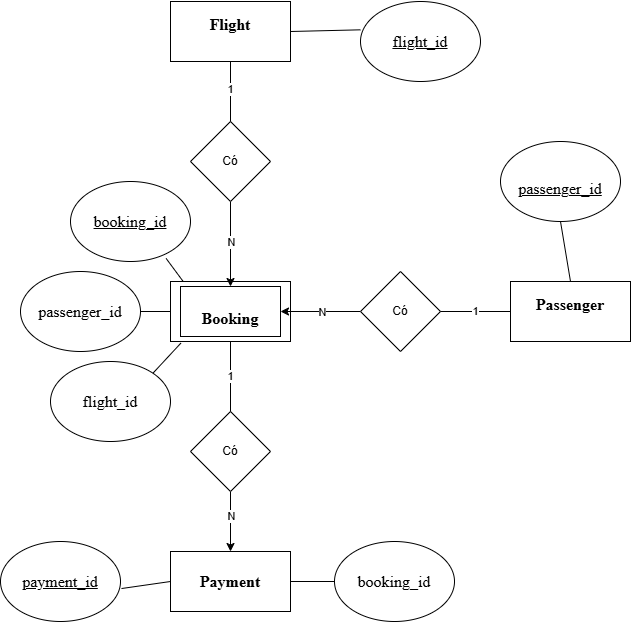

The diagram above was exported from draw.io. Its source (the exported page's mxGraphModel, read from the mxfile embedded in the PNG):
<mxGraphModel dx="1835" dy="1761" grid="1" gridSize="10" guides="1" tooltips="1" connect="1" arrows="1" fold="1" page="1" pageScale="1" pageWidth="827" pageHeight="1169" math="0" shadow="0">
  <root>
    <mxCell id="0" />
    <mxCell id="1" parent="0" />
    <mxCell id="9Y1ye4Jr2yae8Nw6Ks-a-1" value="&#10;&lt;b id=&quot;docs-internal-guid-620cbc90-7fff-6ed4-1e87-44a3c4d04a0b&quot; style=&quot;font-weight:normal;&quot;&gt;&lt;span style=&quot;font-size:12pt;font-family:'Times New Roman',serif;color:#000000;background-color:transparent;font-weight:700;font-style:normal;font-variant:normal;text-decoration:none;vertical-align:baseline;white-space:pre;white-space:pre-wrap;&quot;&gt;Flight&lt;/span&gt;&lt;/b&gt;&#10;&#10;" style="rounded=0;whiteSpace=wrap;html=1;" vertex="1" parent="1">
      <mxGeometry x="130" y="-30" width="120" height="60" as="geometry" />
    </mxCell>
    <mxCell id="9Y1ye4Jr2yae8Nw6Ks-a-2" value="&#10;&lt;b id=&quot;docs-internal-guid-d4c0391d-7fff-0a09-383c-4582f1c94719&quot; style=&quot;font-weight:normal;&quot;&gt;&lt;span style=&quot;font-size:12pt;font-family:'Times New Roman',serif;color:#000000;background-color:transparent;font-weight:700;font-style:normal;font-variant:normal;text-decoration:none;vertical-align:baseline;white-space:pre;white-space:pre-wrap;&quot;&gt;Passenger&lt;/span&gt;&lt;/b&gt;&#10;&#10;" style="rounded=0;whiteSpace=wrap;html=1;" vertex="1" parent="1">
      <mxGeometry x="470" y="250" width="120" height="60" as="geometry" />
    </mxCell>
    <mxCell id="9Y1ye4Jr2yae8Nw6Ks-a-3" value="" style="rounded=0;whiteSpace=wrap;html=1;" vertex="1" parent="1">
      <mxGeometry x="130" y="250" width="120" height="60" as="geometry" />
    </mxCell>
    <mxCell id="9Y1ye4Jr2yae8Nw6Ks-a-4" value="&lt;span id=&quot;docs-internal-guid-296d48f9-7fff-69a0-3e84-e1ba563ed07a&quot;&gt;&lt;span style=&quot;font-size: 12pt; font-family: &amp;quot;Times New Roman&amp;quot;, serif; background-color: transparent; font-weight: 700; font-variant-numeric: normal; font-variant-east-asian: normal; font-variant-alternates: normal; font-variant-position: normal; font-variant-emoji: normal; vertical-align: baseline; white-space-collapse: preserve;&quot;&gt;Payment&lt;/span&gt;&lt;/span&gt;" style="rounded=0;whiteSpace=wrap;html=1;" vertex="1" parent="1">
      <mxGeometry x="130" y="520" width="120" height="60" as="geometry" />
    </mxCell>
    <mxCell id="9Y1ye4Jr2yae8Nw6Ks-a-5" value="&lt;br&gt;&lt;span id=&quot;docs-internal-guid-70c1f38d-7fff-37e8-b1ff-4857f11b2940&quot;&gt;&lt;span style=&quot;font-size: 12pt; font-family: &amp;quot;Times New Roman&amp;quot;, serif; color: rgb(0, 0, 0); background-color: transparent; font-weight: 700; font-variant-numeric: normal; font-variant-east-asian: normal; font-variant-alternates: normal; font-variant-position: normal; font-variant-emoji: normal; vertical-align: baseline; white-space-collapse: preserve;&quot;&gt;Booking&lt;/span&gt;&lt;/span&gt;" style="rounded=0;whiteSpace=wrap;html=1;" vertex="1" parent="1">
      <mxGeometry x="140" y="255" width="100" height="50" as="geometry" />
    </mxCell>
    <mxCell id="9Y1ye4Jr2yae8Nw6Ks-a-29" value="" style="edgeStyle=orthogonalEdgeStyle;rounded=0;orthogonalLoop=1;jettySize=auto;html=1;" edge="1" parent="1" source="9Y1ye4Jr2yae8Nw6Ks-a-6" target="9Y1ye4Jr2yae8Nw6Ks-a-4">
      <mxGeometry relative="1" as="geometry" />
    </mxCell>
    <mxCell id="9Y1ye4Jr2yae8Nw6Ks-a-30" value="N" style="edgeLabel;html=1;align=center;verticalAlign=middle;resizable=0;points=[];" vertex="1" connectable="0" parent="9Y1ye4Jr2yae8Nw6Ks-a-29">
      <mxGeometry x="-0.1889" relative="1" as="geometry">
        <mxPoint as="offset" />
      </mxGeometry>
    </mxCell>
    <mxCell id="9Y1ye4Jr2yae8Nw6Ks-a-6" value="Có" style="rhombus;whiteSpace=wrap;html=1;" vertex="1" parent="1">
      <mxGeometry x="150" y="380" width="80" height="80" as="geometry" />
    </mxCell>
    <mxCell id="9Y1ye4Jr2yae8Nw6Ks-a-14" value="" style="edgeStyle=orthogonalEdgeStyle;rounded=0;orthogonalLoop=1;jettySize=auto;html=1;" edge="1" parent="1" source="9Y1ye4Jr2yae8Nw6Ks-a-7" target="9Y1ye4Jr2yae8Nw6Ks-a-5">
      <mxGeometry relative="1" as="geometry" />
    </mxCell>
    <mxCell id="9Y1ye4Jr2yae8Nw6Ks-a-16" value="N" style="edgeLabel;html=1;align=center;verticalAlign=middle;resizable=0;points=[];" vertex="1" connectable="0" parent="9Y1ye4Jr2yae8Nw6Ks-a-14">
      <mxGeometry x="-0.051" relative="1" as="geometry">
        <mxPoint as="offset" />
      </mxGeometry>
    </mxCell>
    <mxCell id="9Y1ye4Jr2yae8Nw6Ks-a-7" value="Có" style="rhombus;whiteSpace=wrap;html=1;" vertex="1" parent="1">
      <mxGeometry x="150" y="90" width="80" height="80" as="geometry" />
    </mxCell>
    <mxCell id="9Y1ye4Jr2yae8Nw6Ks-a-17" value="" style="edgeStyle=orthogonalEdgeStyle;rounded=0;orthogonalLoop=1;jettySize=auto;html=1;" edge="1" parent="1" source="9Y1ye4Jr2yae8Nw6Ks-a-10" target="9Y1ye4Jr2yae8Nw6Ks-a-5">
      <mxGeometry relative="1" as="geometry" />
    </mxCell>
    <mxCell id="9Y1ye4Jr2yae8Nw6Ks-a-19" value="N" style="edgeLabel;html=1;align=center;verticalAlign=middle;resizable=0;points=[];" vertex="1" connectable="0" parent="9Y1ye4Jr2yae8Nw6Ks-a-17">
      <mxGeometry x="-0.025" relative="1" as="geometry">
        <mxPoint as="offset" />
      </mxGeometry>
    </mxCell>
    <mxCell id="9Y1ye4Jr2yae8Nw6Ks-a-10" value="Có" style="rhombus;whiteSpace=wrap;html=1;" vertex="1" parent="1">
      <mxGeometry x="320" y="240" width="80" height="80" as="geometry" />
    </mxCell>
    <mxCell id="9Y1ye4Jr2yae8Nw6Ks-a-11" value="&lt;span id=&quot;docs-internal-guid-93464750-7fff-cb3f-1963-b91a961a5a11&quot;&gt;&lt;span style=&quot;font-size: 12pt; font-family: &amp;quot;Times New Roman&amp;quot;, serif; background-color: transparent; font-variant-numeric: normal; font-variant-east-asian: normal; font-variant-alternates: normal; font-variant-position: normal; font-variant-emoji: normal; vertical-align: baseline; white-space-collapse: preserve;&quot;&gt;&lt;u&gt;flight_id&lt;/u&gt;&lt;/span&gt;&lt;/span&gt;" style="ellipse;whiteSpace=wrap;html=1;" vertex="1" parent="1">
      <mxGeometry x="320" y="-30" width="120" height="80" as="geometry" />
    </mxCell>
    <mxCell id="9Y1ye4Jr2yae8Nw6Ks-a-12" value="" style="endArrow=none;html=1;rounded=0;exitX=1;exitY=0.5;exitDx=0;exitDy=0;entryX=0;entryY=0.354;entryDx=0;entryDy=0;entryPerimeter=0;" edge="1" parent="1" source="9Y1ye4Jr2yae8Nw6Ks-a-1" target="9Y1ye4Jr2yae8Nw6Ks-a-11">
      <mxGeometry width="50" height="50" relative="1" as="geometry">
        <mxPoint x="390" y="250" as="sourcePoint" />
        <mxPoint x="440" y="200" as="targetPoint" />
      </mxGeometry>
    </mxCell>
    <mxCell id="9Y1ye4Jr2yae8Nw6Ks-a-13" value="" style="endArrow=none;html=1;rounded=0;entryX=0.5;entryY=1;entryDx=0;entryDy=0;exitX=0.5;exitY=0;exitDx=0;exitDy=0;" edge="1" parent="1" source="9Y1ye4Jr2yae8Nw6Ks-a-7" target="9Y1ye4Jr2yae8Nw6Ks-a-1">
      <mxGeometry width="50" height="50" relative="1" as="geometry">
        <mxPoint x="390" y="250" as="sourcePoint" />
        <mxPoint x="440" y="200" as="targetPoint" />
      </mxGeometry>
    </mxCell>
    <mxCell id="9Y1ye4Jr2yae8Nw6Ks-a-15" value="1" style="edgeLabel;html=1;align=center;verticalAlign=middle;resizable=0;points=[];" vertex="1" connectable="0" parent="9Y1ye4Jr2yae8Nw6Ks-a-13">
      <mxGeometry x="0.0889" y="1" relative="1" as="geometry">
        <mxPoint as="offset" />
      </mxGeometry>
    </mxCell>
    <mxCell id="9Y1ye4Jr2yae8Nw6Ks-a-18" value="1" style="endArrow=none;html=1;rounded=0;exitX=1;exitY=0.5;exitDx=0;exitDy=0;entryX=0;entryY=0.5;entryDx=0;entryDy=0;" edge="1" parent="1" source="9Y1ye4Jr2yae8Nw6Ks-a-10" target="9Y1ye4Jr2yae8Nw6Ks-a-2">
      <mxGeometry width="50" height="50" relative="1" as="geometry">
        <mxPoint x="390" y="250" as="sourcePoint" />
        <mxPoint x="440" y="200" as="targetPoint" />
      </mxGeometry>
    </mxCell>
    <mxCell id="9Y1ye4Jr2yae8Nw6Ks-a-20" value="&lt;u&gt;&lt;br&gt;&lt;b id=&quot;docs-internal-guid-05731c63-7fff-911f-81e1-698f96e42786&quot; style=&quot;font-weight:normal;&quot;&gt;&lt;span style=&quot;font-size: 12pt; font-family: &amp;quot;Times New Roman&amp;quot;, serif; color: rgb(0, 0, 0); background-color: transparent; font-weight: 400; font-style: normal; font-variant: normal; vertical-align: baseline; white-space: pre-wrap;&quot;&gt;passenger_id&lt;/span&gt;&lt;/b&gt;&lt;br&gt;&lt;/u&gt;" style="ellipse;whiteSpace=wrap;html=1;" vertex="1" parent="1">
      <mxGeometry x="460" y="110" width="120" height="80" as="geometry" />
    </mxCell>
    <mxCell id="9Y1ye4Jr2yae8Nw6Ks-a-21" value="" style="endArrow=none;html=1;rounded=0;entryX=0.5;entryY=1;entryDx=0;entryDy=0;exitX=0.5;exitY=0;exitDx=0;exitDy=0;" edge="1" parent="1" source="9Y1ye4Jr2yae8Nw6Ks-a-2" target="9Y1ye4Jr2yae8Nw6Ks-a-20">
      <mxGeometry width="50" height="50" relative="1" as="geometry">
        <mxPoint x="390" y="270" as="sourcePoint" />
        <mxPoint x="440" y="220" as="targetPoint" />
      </mxGeometry>
    </mxCell>
    <mxCell id="9Y1ye4Jr2yae8Nw6Ks-a-22" value="&lt;span id=&quot;docs-internal-guid-1f66bd9e-7fff-e0e3-0c0f-719fa1080536&quot;&gt;&lt;span style=&quot;font-size: 12pt; font-family: &amp;quot;Times New Roman&amp;quot;, serif; background-color: transparent; font-variant-numeric: normal; font-variant-east-asian: normal; font-variant-alternates: normal; font-variant-position: normal; font-variant-emoji: normal; vertical-align: baseline; white-space-collapse: preserve;&quot;&gt;&lt;u&gt;booking_id&lt;/u&gt;&lt;/span&gt;&lt;/span&gt;" style="ellipse;whiteSpace=wrap;html=1;" vertex="1" parent="1">
      <mxGeometry x="30" y="150" width="120" height="80" as="geometry" />
    </mxCell>
    <mxCell id="9Y1ye4Jr2yae8Nw6Ks-a-23" value="&lt;span id=&quot;docs-internal-guid-344d9dbd-7fff-776c-d950-11bdf2a67e36&quot;&gt;&lt;span style=&quot;font-size: 12pt; font-family: &amp;quot;Times New Roman&amp;quot;, serif; background-color: transparent; font-variant-numeric: normal; font-variant-east-asian: normal; font-variant-alternates: normal; font-variant-position: normal; font-variant-emoji: normal; vertical-align: baseline; white-space-collapse: preserve;&quot;&gt;flight_id&lt;/span&gt;&lt;/span&gt;" style="ellipse;whiteSpace=wrap;html=1;" vertex="1" parent="1">
      <mxGeometry x="10" y="330" width="120" height="80" as="geometry" />
    </mxCell>
    <mxCell id="9Y1ye4Jr2yae8Nw6Ks-a-24" value="&lt;span id=&quot;docs-internal-guid-263fba46-7fff-3bfc-6b91-57b2aa26005d&quot;&gt;&lt;span style=&quot;font-size: 12pt; font-family: &amp;quot;Times New Roman&amp;quot;, serif; background-color: transparent; font-variant-numeric: normal; font-variant-east-asian: normal; font-variant-alternates: normal; font-variant-position: normal; font-variant-emoji: normal; vertical-align: baseline; white-space-collapse: preserve;&quot;&gt;passenger_id&lt;/span&gt;&lt;/span&gt;" style="ellipse;whiteSpace=wrap;html=1;" vertex="1" parent="1">
      <mxGeometry x="-20" y="240" width="120" height="80" as="geometry" />
    </mxCell>
    <mxCell id="9Y1ye4Jr2yae8Nw6Ks-a-25" value="" style="endArrow=none;html=1;rounded=0;exitX=0.797;exitY=0.962;exitDx=0;exitDy=0;exitPerimeter=0;entryX=0.108;entryY=0.006;entryDx=0;entryDy=0;entryPerimeter=0;" edge="1" parent="1" source="9Y1ye4Jr2yae8Nw6Ks-a-22" target="9Y1ye4Jr2yae8Nw6Ks-a-3">
      <mxGeometry width="50" height="50" relative="1" as="geometry">
        <mxPoint x="320" y="380" as="sourcePoint" />
        <mxPoint x="370" y="330" as="targetPoint" />
      </mxGeometry>
    </mxCell>
    <mxCell id="9Y1ye4Jr2yae8Nw6Ks-a-26" value="" style="endArrow=none;html=1;rounded=0;exitX=1;exitY=0.5;exitDx=0;exitDy=0;entryX=0;entryY=0.5;entryDx=0;entryDy=0;" edge="1" parent="1" source="9Y1ye4Jr2yae8Nw6Ks-a-24" target="9Y1ye4Jr2yae8Nw6Ks-a-3">
      <mxGeometry width="50" height="50" relative="1" as="geometry">
        <mxPoint x="320" y="380" as="sourcePoint" />
        <mxPoint x="370" y="330" as="targetPoint" />
      </mxGeometry>
    </mxCell>
    <mxCell id="9Y1ye4Jr2yae8Nw6Ks-a-27" value="" style="endArrow=none;html=1;rounded=0;exitX=1;exitY=0;exitDx=0;exitDy=0;entryX=0.086;entryY=1.028;entryDx=0;entryDy=0;entryPerimeter=0;" edge="1" parent="1" source="9Y1ye4Jr2yae8Nw6Ks-a-23" target="9Y1ye4Jr2yae8Nw6Ks-a-3">
      <mxGeometry width="50" height="50" relative="1" as="geometry">
        <mxPoint x="320" y="380" as="sourcePoint" />
        <mxPoint x="370" y="330" as="targetPoint" />
      </mxGeometry>
    </mxCell>
    <mxCell id="9Y1ye4Jr2yae8Nw6Ks-a-28" value="1" style="endArrow=none;html=1;rounded=0;exitX=0.5;exitY=1;exitDx=0;exitDy=0;entryX=0.5;entryY=0;entryDx=0;entryDy=0;" edge="1" parent="1" source="9Y1ye4Jr2yae8Nw6Ks-a-3" target="9Y1ye4Jr2yae8Nw6Ks-a-6">
      <mxGeometry width="50" height="50" relative="1" as="geometry">
        <mxPoint x="320" y="440" as="sourcePoint" />
        <mxPoint x="370" y="390" as="targetPoint" />
      </mxGeometry>
    </mxCell>
    <mxCell id="9Y1ye4Jr2yae8Nw6Ks-a-31" value="&lt;span id=&quot;docs-internal-guid-3afe3bcd-7fff-8515-f42d-6323319489ba&quot;&gt;&lt;span style=&quot;font-size: 12pt; font-family: &amp;quot;Times New Roman&amp;quot;, serif; background-color: transparent; font-variant-numeric: normal; font-variant-east-asian: normal; font-variant-alternates: normal; font-variant-position: normal; font-variant-emoji: normal; vertical-align: baseline; white-space-collapse: preserve;&quot;&gt;booking_id&lt;/span&gt;&lt;/span&gt;" style="ellipse;whiteSpace=wrap;html=1;" vertex="1" parent="1">
      <mxGeometry x="294" y="510" width="120" height="80" as="geometry" />
    </mxCell>
    <mxCell id="9Y1ye4Jr2yae8Nw6Ks-a-32" value="&lt;span id=&quot;docs-internal-guid-ca5eb40f-7fff-65ae-4737-3fbefd20b7c9&quot;&gt;&lt;span style=&quot;font-size: 12pt; font-family: &amp;quot;Times New Roman&amp;quot;, serif; background-color: transparent; font-variant-numeric: normal; font-variant-east-asian: normal; font-variant-alternates: normal; font-variant-position: normal; font-variant-emoji: normal; vertical-align: baseline; white-space-collapse: preserve;&quot;&gt;&lt;u&gt;payment_id&lt;/u&gt;&lt;/span&gt;&lt;/span&gt;" style="ellipse;whiteSpace=wrap;html=1;" vertex="1" parent="1">
      <mxGeometry x="-40" y="510" width="120" height="80" as="geometry" />
    </mxCell>
    <mxCell id="9Y1ye4Jr2yae8Nw6Ks-a-33" value="" style="endArrow=none;html=1;rounded=0;exitX=1.008;exitY=0.588;exitDx=0;exitDy=0;exitPerimeter=0;entryX=0;entryY=0.5;entryDx=0;entryDy=0;" edge="1" parent="1" source="9Y1ye4Jr2yae8Nw6Ks-a-32" target="9Y1ye4Jr2yae8Nw6Ks-a-4">
      <mxGeometry width="50" height="50" relative="1" as="geometry">
        <mxPoint x="320" y="440" as="sourcePoint" />
        <mxPoint x="370" y="390" as="targetPoint" />
      </mxGeometry>
    </mxCell>
    <mxCell id="9Y1ye4Jr2yae8Nw6Ks-a-34" value="" style="endArrow=none;html=1;rounded=0;exitX=1;exitY=0.5;exitDx=0;exitDy=0;entryX=0;entryY=0.5;entryDx=0;entryDy=0;" edge="1" parent="1" source="9Y1ye4Jr2yae8Nw6Ks-a-4" target="9Y1ye4Jr2yae8Nw6Ks-a-31">
      <mxGeometry width="50" height="50" relative="1" as="geometry">
        <mxPoint x="320" y="440" as="sourcePoint" />
        <mxPoint x="370" y="390" as="targetPoint" />
      </mxGeometry>
    </mxCell>
  </root>
</mxGraphModel>